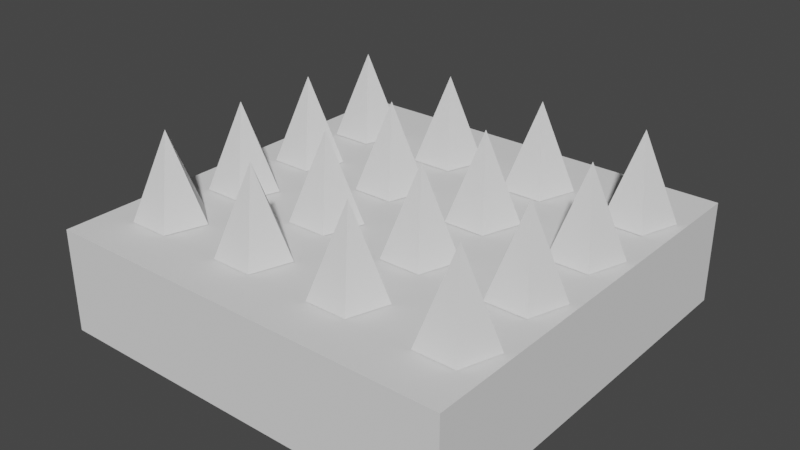 # Source: spikes.blend  (saved by Blender 2.80.75; exported with 4.5.12 LTS)
import bpy
from mathutils import Matrix  # noqa: F401  (used for matrix-valued properties, if any)

bpy.ops.wm.read_factory_settings(use_empty=True)
scene = bpy.context.scene
scene.name = 'Scene'

# ---- collections
col_collection = bpy.data.collections.new('Collection'); scene.collection.children.link(col_collection)

# ---- world
world_world = bpy.data.worlds.new('World'); scene.world = world_world
world_world.use_nodes = True; world_world.node_tree.nodes.clear()
_N = world_world.node_tree.nodes; _L = world_world.node_tree.links
n0 = _N.new('ShaderNodeOutputWorld'); n0.name = 'World Output'; n0.location = (300, 300)
n1 = _N.new('ShaderNodeBackground'); n1.name = 'Background'; n1.location = (10, 300)
n1.inputs[0].default_value = (0.05088, 0.05088, 0.05088, 1.0)
_L.new(n1.outputs[0], n0.inputs[0])
n0.is_active_output = True
world_world.color = (0.05088, 0.05088, 0.05088)
world_world.use_sun_shadow = False
world_world.sun_shadow_jitter_overblur = 0.0

# ---- meshes
me_cube_001 = bpy.data.meshes.new('Cube.001')
me_cube_001.from_pydata([(-1.0, -1.0, -1.0), (-1.0, -1.0, 1.0), (-1.0, 1.0, -1.0), (-1.0, 1.0, 1.0), (1.0, -1.0, -1.0), (1.0, -1.0, 1.0), (1.0, 1.0, -1.0), (1.0, 1.0, 1.0)], [], [(0, 1, 3, 2), (2, 3, 7, 6), (6, 7, 5, 4), (4, 5, 1, 0), (2, 6, 4, 0), (7, 3, 1, 5)])
_uv = me_cube_001.uv_layers.new(name='UVMap')
_uv.uv.foreach_set('vector', [0.375, 0.0, 0.625, 0.0, 0.625, 0.25, 0.375, 0.25, 0.375, 0.25, 0.625, 0.25, 0.625, 0.5, 0.375, 0.5, 0.375, 0.5, 0.625, 0.5, 0.625, 0.75, 0.375, 0.75, 0.375, 0.75, 0.625, 0.75, 0.625, 1.0, 0.375, 1.0, 0.125, 0.5, 0.375, 0.5, 0.375, 0.75, 0.125, 0.75, 0.625, 0.5, 0.875, 0.5, 0.875, 0.75, 0.625, 0.75])
me_cube_001.use_remesh_preserve_volume = False
me_cube_001.use_remesh_preserve_attributes = False
me_cube_001.use_mirror_vertex_groups = False
me_cube_001.update()
me_cone = bpy.data.meshes.new('Cone')
me_cone.from_pydata([(0.0, 1.0, -1.0), (0.9511, 0.309, -1.0), (0.5878, -0.809, -1.0), (0.0, 0.0, 1.0), (-0.5878, -0.809, -1.0), (-0.9511, 0.309, -1.0)], [], [(0, 3, 1), (1, 3, 2), (2, 3, 4), (4, 3, 5), (5, 3, 0), (0, 1, 2, 4, 5)])
_uv = me_cone.uv_layers.new(name='UVMap')
_uv.uv.foreach_set('vector', [0.25, 0.49, 0.25, 0.25, 0.4783, 0.3242, 0.4783, 0.3242, 0.25, 0.25, 0.3911, 0.05584, 0.3911, 0.05584, 0.25, 0.25, 0.1089, 0.05584, 0.1089, 0.05584, 0.25, 0.25, 0.02175, 0.3242, 0.02175, 0.3242, 0.25, 0.25, 0.25, 0.49, 0.75, 0.49, 0.9783, 0.3242, 0.8911, 0.05584, 0.6089, 0.05584, 0.5217, 0.3242])
me_cone.use_remesh_preserve_volume = False
me_cone.use_remesh_preserve_attributes = False
me_cone.use_mirror_vertex_groups = False
me_cone.update()

# ---- objects
ob_cube = bpy.data.objects.new('Cube', me_cube_001)
ob_cone = bpy.data.objects.new('Cone', me_cone)

# ---- transforms, parenting, visibility, modifiers, constraints
ob_cube.location = (0.0, 0.0, 0.0)
ob_cube.scale = (1.0, 1.0, 0.25)
ob_cube.lineart.crease_threshold = 0.0
ob_cone.location = (-0.7316, -0.6419, 0.458)
ob_cone.scale = (0.1701, 0.1701, 0.2041)
ob_cone.lineart.crease_threshold = 0.0
_m = ob_cone.modifiers.new('Array', 'ARRAY')
_m.count = 4
_m.use_constant_offset = True
_m.constant_offset_displace = (3.0, 0.0, 0.0)
_m.use_relative_offset = False
_m = ob_cone.modifiers.new('Array.001', 'ARRAY')
_m.count = 4
_m.use_constant_offset = True
_m.constant_offset_displace = (0.0, 2.5, 0.0)
_m.use_relative_offset = False

# ---- collection membership
col_collection.objects.link(ob_cube)
col_collection.objects.link(ob_cone)

# ---- scene / render settings (as saved in the file)
scene.frame_start = 1; scene.frame_end = 250; scene.frame_set(1)
scene.render.engine = 'BLENDER_EEVEE_NEXT'
scene.cycles.use_denoising = False
scene.cycles.samples = 128
scene.cycles.sampling_pattern = 'TABULATED_SOBOL'
scene.cycles.use_adaptive_sampling = False
scene.cycles.use_light_tree = False
scene.view_settings.view_transform = 'Filmic'
bpy.context.view_layer.update()

# ---- added for rendering (the .blend has no active camera and no usable light): camera, sun
cam_auto = bpy.data.cameras.new('AutoCamera')
cam_auto.lens = 50.0
cam_auto.sensor_width = 36.0
cam_auto.clip_end = 1000.0
ob_auto_camera = bpy.data.objects.new('AutoCamera', cam_auto)
scene.collection.objects.link(ob_auto_camera)
ob_auto_camera.location = (2.74961, -3.29953, 2.4057)
ob_auto_camera.rotation_euler = (1.09748, -7.21219e-08, 0.694738)
scene.camera = ob_auto_camera
light_auto_sun = bpy.data.lights.new('AutoSun', 'SUN')
light_auto_sun.energy = 3.0
light_auto_sun.angle = 0.0523599
ob_auto_sun = bpy.data.objects.new('AutoSun', light_auto_sun)
scene.collection.objects.link(ob_auto_sun)
ob_auto_sun.rotation_euler = (0.872665, 0.174533, 0.523599)
bpy.context.view_layer.update()
